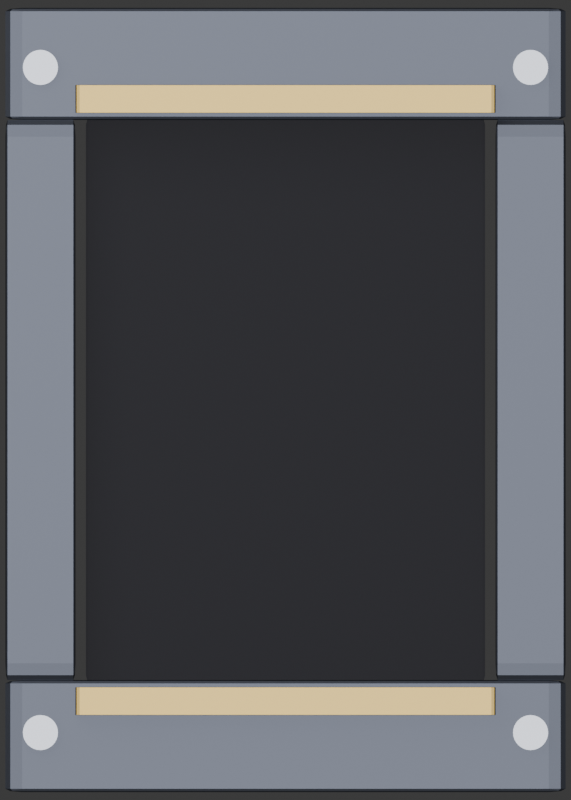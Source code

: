# Source: zero_console.blend  (saved by Blender 5.2.45; exported with 4.5.12 LTS)
import bpy
from mathutils import Matrix  # noqa: F401  (used for matrix-valued properties, if any)

bpy.ops.wm.read_factory_settings(use_empty=True)
scene = bpy.context.scene
scene.name = 'Scene'

# ---- collections
col_collection = bpy.data.collections.new('Collection'); scene.collection.children.link(col_collection)

# ---- materials (node trees are filled in below, after node groups)
mat_steel = bpy.data.materials.new('Steel')
mat_trim = bpy.data.materials.new('Trim')
mat_black = bpy.data.materials.new('Black')
mat_bolt = bpy.data.materials.new('Bolt')

# ---- material node trees
mat_steel.use_nodes = True; mat_steel.node_tree.nodes.clear()
_N = mat_steel.node_tree.nodes; _L = mat_steel.node_tree.links
n0 = _N.new('ShaderNodeBsdfPrincipled'); n0.name = 'Principled BSDF'; n0.location = (-200, 100)
n0.inputs[0].default_value = (0.1, 0.11, 0.14, 1.0)
n0.inputs[1].default_value = 0.85
n0.inputs[2].default_value = 0.45
n0.inputs[10].default_value = 0.005
n1 = _N.new('ShaderNodeOutputMaterial'); n1.name = 'Material Output'; n1.location = (200, 100)
_L.new(n0.outputs[0], n1.inputs[0])
n1.is_active_output = True
mat_trim.use_nodes = True; mat_trim.node_tree.nodes.clear()
_N = mat_trim.node_tree.nodes; _L = mat_trim.node_tree.links
n0 = _N.new('ShaderNodeBsdfPrincipled'); n0.name = 'Principled BSDF'; n0.location = (-200, 100)
n0.inputs[0].default_value = (0.38, 0.27, 0.09, 1.0)
n0.inputs[1].default_value = 0.9
n0.inputs[2].default_value = 0.4
n0.inputs[10].default_value = 0.005
n1 = _N.new('ShaderNodeOutputMaterial'); n1.name = 'Material Output'; n1.location = (200, 100)
_L.new(n0.outputs[0], n1.inputs[0])
n1.is_active_output = True
mat_black.use_nodes = True; mat_black.node_tree.nodes.clear()
_N = mat_black.node_tree.nodes; _L = mat_black.node_tree.links
n0 = _N.new('ShaderNodeBsdfPrincipled'); n0.name = 'Principled BSDF'; n0.location = (-200, 100)
n0.inputs[0].default_value = (0.03, 0.03, 0.04, 1.0)
n0.inputs[1].default_value = 0.1
n0.inputs[2].default_value = 0.7
n0.inputs[10].default_value = 0.005
n1 = _N.new('ShaderNodeOutputMaterial'); n1.name = 'Material Output'; n1.location = (200, 100)
_L.new(n0.outputs[0], n1.inputs[0])
n1.is_active_output = True
mat_bolt.use_nodes = True; mat_bolt.node_tree.nodes.clear()
_N = mat_bolt.node_tree.nodes; _L = mat_bolt.node_tree.links
n0 = _N.new('ShaderNodeBsdfPrincipled'); n0.name = 'Principled BSDF'; n0.location = (-200, 100)
n0.inputs[0].default_value = (0.22, 0.23, 0.26, 1.0)
n0.inputs[1].default_value = 0.9
n0.inputs[2].default_value = 0.35
n0.inputs[10].default_value = 0.005
n1 = _N.new('ShaderNodeOutputMaterial'); n1.name = 'Material Output'; n1.location = (200, 100)
_L.new(n0.outputs[0], n1.inputs[0])
n1.is_active_output = True

# ---- world
world_world = bpy.data.worlds.new('World'); scene.world = world_world
world_world.use_nodes = True; world_world.node_tree.nodes.clear()
_N = world_world.node_tree.nodes; _L = world_world.node_tree.links
n0 = _N.new('ShaderNodeOutputWorld'); n0.name = 'World Output'; n0.location = (200, 100)
n1 = _N.new('ShaderNodeBackground'); n1.name = 'Background'; n1.location = (-200, 100)
n1.inputs[0].default_value = (0.05088, 0.05088, 0.05088, 1.0)
_L.new(n1.outputs[0], n0.inputs[0])
n0.is_active_output = True
world_world.color = (0.05088, 0.05088, 0.05088)
world_world.sun_shadow_jitter_overblur = 0.0

# ---- cameras
cam_toportho_002 = bpy.data.cameras.new('TopOrtho.002')
cam_toportho_002.type = 'ORTHO'
cam_toportho_002.ortho_scale = 2.285

# ---- lights
light_sun_002 = bpy.data.lights.new('Sun.002', 'SUN')
light_sun_002.energy = 1.2
light_area_002 = bpy.data.lights.new('Area.002', 'AREA')
light_area_002.energy = 80.0
light_area_002.size = 6.0
light_area_002.size_y = 1.0

# ---- meshes
me_cube_018 = bpy.data.meshes.new('Cube.018')
me_cube_018.from_pydata([(-0.5, -0.5, -0.5), (-0.5, -0.5, 0.5), (-0.5, 0.5, -0.5), (-0.5, 0.5, 0.5), (0.5, -0.5, -0.5), (0.5, -0.5, 0.5), (0.5, 0.5, -0.5), (0.5, 0.5, 0.5)], [], [(0, 1, 3, 2), (2, 3, 7, 6), (6, 7, 5, 4), (4, 5, 1, 0), (2, 6, 4, 0), (7, 3, 1, 5)])
_uv = me_cube_018.uv_layers.new(name='UVMap')
_uv.uv.foreach_set('vector', [0.375, 0.0, 0.625, 0.0, 0.625, 0.25, 0.375, 0.25, 0.375, 0.25, 0.625, 0.25, 0.625, 0.5, 0.375, 0.5, 0.375, 0.5, 0.625, 0.5, 0.625, 0.75, 0.375, 0.75, 0.375, 0.75, 0.625, 0.75, 0.625, 1.0, 0.375, 1.0, 0.125, 0.5, 0.375, 0.5, 0.375, 0.75, 0.125, 0.75, 0.625, 0.5, 0.875, 0.5, 0.875, 0.75, 0.625, 0.75])
me_cube_018.materials.append(mat_steel)
me_cube_018.update()
me_cube_019 = bpy.data.meshes.new('Cube.019')
me_cube_019.from_pydata([(-0.5, -0.5, -0.5), (-0.5, -0.5, 0.5), (-0.5, 0.5, -0.5), (-0.5, 0.5, 0.5), (0.5, -0.5, -0.5), (0.5, -0.5, 0.5), (0.5, 0.5, -0.5), (0.5, 0.5, 0.5)], [], [(0, 1, 3, 2), (2, 3, 7, 6), (6, 7, 5, 4), (4, 5, 1, 0), (2, 6, 4, 0), (7, 3, 1, 5)])
_uv = me_cube_019.uv_layers.new(name='UVMap')
_uv.uv.foreach_set('vector', [0.375, 0.0, 0.625, 0.0, 0.625, 0.25, 0.375, 0.25, 0.375, 0.25, 0.625, 0.25, 0.625, 0.5, 0.375, 0.5, 0.375, 0.5, 0.625, 0.5, 0.625, 0.75, 0.375, 0.75, 0.375, 0.75, 0.625, 0.75, 0.625, 1.0, 0.375, 1.0, 0.125, 0.5, 0.375, 0.5, 0.375, 0.75, 0.125, 0.75, 0.625, 0.5, 0.875, 0.5, 0.875, 0.75, 0.625, 0.75])
me_cube_019.materials.append(mat_steel)
me_cube_019.update()
me_cube_020 = bpy.data.meshes.new('Cube.020')
me_cube_020.from_pydata([(-0.5, -0.5, -0.5), (-0.5, -0.5, 0.5), (-0.5, 0.5, -0.5), (-0.5, 0.5, 0.5), (0.5, -0.5, -0.5), (0.5, -0.5, 0.5), (0.5, 0.5, -0.5), (0.5, 0.5, 0.5)], [], [(0, 1, 3, 2), (2, 3, 7, 6), (6, 7, 5, 4), (4, 5, 1, 0), (2, 6, 4, 0), (7, 3, 1, 5)])
_uv = me_cube_020.uv_layers.new(name='UVMap')
_uv.uv.foreach_set('vector', [0.375, 0.0, 0.625, 0.0, 0.625, 0.25, 0.375, 0.25, 0.375, 0.25, 0.625, 0.25, 0.625, 0.5, 0.375, 0.5, 0.375, 0.5, 0.625, 0.5, 0.625, 0.75, 0.375, 0.75, 0.375, 0.75, 0.625, 0.75, 0.625, 1.0, 0.375, 1.0, 0.125, 0.5, 0.375, 0.5, 0.375, 0.75, 0.125, 0.75, 0.625, 0.5, 0.875, 0.5, 0.875, 0.75, 0.625, 0.75])
me_cube_020.materials.append(mat_steel)
me_cube_020.update()
me_cube_021 = bpy.data.meshes.new('Cube.021')
me_cube_021.from_pydata([(-0.5, -0.5, -0.5), (-0.5, -0.5, 0.5), (-0.5, 0.5, -0.5), (-0.5, 0.5, 0.5), (0.5, -0.5, -0.5), (0.5, -0.5, 0.5), (0.5, 0.5, -0.5), (0.5, 0.5, 0.5)], [], [(0, 1, 3, 2), (2, 3, 7, 6), (6, 7, 5, 4), (4, 5, 1, 0), (2, 6, 4, 0), (7, 3, 1, 5)])
_uv = me_cube_021.uv_layers.new(name='UVMap')
_uv.uv.foreach_set('vector', [0.375, 0.0, 0.625, 0.0, 0.625, 0.25, 0.375, 0.25, 0.375, 0.25, 0.625, 0.25, 0.625, 0.5, 0.375, 0.5, 0.375, 0.5, 0.625, 0.5, 0.625, 0.75, 0.375, 0.75, 0.375, 0.75, 0.625, 0.75, 0.625, 1.0, 0.375, 1.0, 0.125, 0.5, 0.375, 0.5, 0.375, 0.75, 0.125, 0.75, 0.625, 0.5, 0.875, 0.5, 0.875, 0.75, 0.625, 0.75])
me_cube_021.materials.append(mat_steel)
me_cube_021.update()
me_cube_022 = bpy.data.meshes.new('Cube.022')
me_cube_022.from_pydata([(-0.5, -0.5, -0.5), (-0.5, -0.5, 0.5), (-0.5, 0.5, -0.5), (-0.5, 0.5, 0.5), (0.5, -0.5, -0.5), (0.5, -0.5, 0.5), (0.5, 0.5, -0.5), (0.5, 0.5, 0.5)], [], [(0, 1, 3, 2), (2, 3, 7, 6), (6, 7, 5, 4), (4, 5, 1, 0), (2, 6, 4, 0), (7, 3, 1, 5)])
_uv = me_cube_022.uv_layers.new(name='UVMap')
_uv.uv.foreach_set('vector', [0.375, 0.0, 0.625, 0.0, 0.625, 0.25, 0.375, 0.25, 0.375, 0.25, 0.625, 0.25, 0.625, 0.5, 0.375, 0.5, 0.375, 0.5, 0.625, 0.5, 0.625, 0.75, 0.375, 0.75, 0.375, 0.75, 0.625, 0.75, 0.625, 1.0, 0.375, 1.0, 0.125, 0.5, 0.375, 0.5, 0.375, 0.75, 0.125, 0.75, 0.625, 0.5, 0.875, 0.5, 0.875, 0.75, 0.625, 0.75])
me_cube_022.materials.append(mat_trim)
me_cube_022.update()
me_cube_023 = bpy.data.meshes.new('Cube.023')
me_cube_023.from_pydata([(-0.5, -0.5, -0.5), (-0.5, -0.5, 0.5), (-0.5, 0.5, -0.5), (-0.5, 0.5, 0.5), (0.5, -0.5, -0.5), (0.5, -0.5, 0.5), (0.5, 0.5, -0.5), (0.5, 0.5, 0.5)], [], [(0, 1, 3, 2), (2, 3, 7, 6), (6, 7, 5, 4), (4, 5, 1, 0), (2, 6, 4, 0), (7, 3, 1, 5)])
_uv = me_cube_023.uv_layers.new(name='UVMap')
_uv.uv.foreach_set('vector', [0.375, 0.0, 0.625, 0.0, 0.625, 0.25, 0.375, 0.25, 0.375, 0.25, 0.625, 0.25, 0.625, 0.5, 0.375, 0.5, 0.375, 0.5, 0.625, 0.5, 0.625, 0.75, 0.375, 0.75, 0.375, 0.75, 0.625, 0.75, 0.625, 1.0, 0.375, 1.0, 0.125, 0.5, 0.375, 0.5, 0.375, 0.75, 0.125, 0.75, 0.625, 0.5, 0.875, 0.5, 0.875, 0.75, 0.625, 0.75])
me_cube_023.materials.append(mat_trim)
me_cube_023.update()
me_cube_024 = bpy.data.meshes.new('Cube.024')
me_cube_024.from_pydata([(-0.5, -0.5, -0.5), (-0.5, -0.5, 0.5), (-0.5, 0.5, -0.5), (-0.5, 0.5, 0.5), (0.5, -0.5, -0.5), (0.5, -0.5, 0.5), (0.5, 0.5, -0.5), (0.5, 0.5, 0.5)], [], [(0, 1, 3, 2), (2, 3, 7, 6), (6, 7, 5, 4), (4, 5, 1, 0), (2, 6, 4, 0), (7, 3, 1, 5)])
_uv = me_cube_024.uv_layers.new(name='UVMap')
_uv.uv.foreach_set('vector', [0.375, 0.0, 0.625, 0.0, 0.625, 0.25, 0.375, 0.25, 0.375, 0.25, 0.625, 0.25, 0.625, 0.5, 0.375, 0.5, 0.375, 0.5, 0.625, 0.5, 0.625, 0.75, 0.375, 0.75, 0.375, 0.75, 0.625, 0.75, 0.625, 1.0, 0.375, 1.0, 0.125, 0.5, 0.375, 0.5, 0.375, 0.75, 0.125, 0.75, 0.625, 0.5, 0.875, 0.5, 0.875, 0.75, 0.625, 0.75])
me_cube_024.materials.append(mat_black)
me_cube_024.update()
me_cylinder_008 = bpy.data.meshes.new('Cylinder.008')
me_cylinder_008.from_pydata([(0.0, 0.05, -0.03), (0.0, 0.05, 0.03), (0.009755, 0.04904, -0.03), (0.009755, 0.04904, 0.03), (0.01913, 0.04619, -0.03), (0.01913, 0.04619, 0.03), (0.02778, 0.04157, -0.03), (0.02778, 0.04157, 0.03), (0.03536, 0.03536, -0.03), (0.03536, 0.03536, 0.03), (0.04157, 0.02778, -0.03), (0.04157, 0.02778, 0.03), (0.04619, 0.01913, -0.03), (0.04619, 0.01913, 0.03), (0.04904, 0.009755, -0.03), (0.04904, 0.009755, 0.03), (0.05, 0.0, -0.03), (0.05, 0.0, 0.03), (0.04904, -0.009755, -0.03), (0.04904, -0.009755, 0.03), (0.04619, -0.01913, -0.03), (0.04619, -0.01913, 0.03), (0.04157, -0.02778, -0.03), (0.04157, -0.02778, 0.03), (0.03536, -0.03536, -0.03), (0.03536, -0.03536, 0.03), (0.02778, -0.04157, -0.03), (0.02778, -0.04157, 0.03), (0.01913, -0.04619, -0.03), (0.01913, -0.04619, 0.03), (0.009755, -0.04904, -0.03), (0.009755, -0.04904, 0.03), (0.0, -0.05, -0.03), (0.0, -0.05, 0.03), (-0.009755, -0.04904, -0.03), (-0.009755, -0.04904, 0.03), (-0.01913, -0.04619, -0.03), (-0.01913, -0.04619, 0.03), (-0.02778, -0.04157, -0.03), (-0.02778, -0.04157, 0.03), (-0.03536, -0.03536, -0.03), (-0.03536, -0.03536, 0.03), (-0.04157, -0.02778, -0.03), (-0.04157, -0.02778, 0.03), (-0.04619, -0.01913, -0.03), (-0.04619, -0.01913, 0.03), (-0.04904, -0.009755, -0.03), (-0.04904, -0.009755, 0.03), (-0.05, 0.0, -0.03), (-0.05, 0.0, 0.03), (-0.04904, 0.009755, -0.03), (-0.04904, 0.009755, 0.03), (-0.04619, 0.01913, -0.03), (-0.04619, 0.01913, 0.03), (-0.04157, 0.02778, -0.03), (-0.04157, 0.02778, 0.03), (-0.03536, 0.03536, -0.03), (-0.03536, 0.03536, 0.03), (-0.02778, 0.04157, -0.03), (-0.02778, 0.04157, 0.03), (-0.01913, 0.04619, -0.03), (-0.01913, 0.04619, 0.03), (-0.009755, 0.04904, -0.03), (-0.009755, 0.04904, 0.03)], [], [(0, 1, 3, 2), (2, 3, 5, 4), (4, 5, 7, 6), (6, 7, 9, 8), (8, 9, 11, 10), (10, 11, 13, 12), (12, 13, 15, 14), (14, 15, 17, 16), (16, 17, 19, 18), (18, 19, 21, 20), (20, 21, 23, 22), (22, 23, 25, 24), (24, 25, 27, 26), (26, 27, 29, 28), (28, 29, 31, 30), (30, 31, 33, 32), (32, 33, 35, 34), (34, 35, 37, 36), (36, 37, 39, 38), (38, 39, 41, 40), (40, 41, 43, 42), (42, 43, 45, 44), (44, 45, 47, 46), (46, 47, 49, 48), (48, 49, 51, 50), (50, 51, 53, 52), (52, 53, 55, 54), (54, 55, 57, 56), (56, 57, 59, 58), (58, 59, 61, 60), (3, 1, 63, 61, 59, 57, 55, 53, 51, 49, 47, 45, 43, 41, 39, 37, 35, 33, 31, 29, 27, 25, 23, 21, 19, 17, 15, 13, 11, 9, 7, 5), (60, 61, 63, 62), (62, 63, 1, 0), (0, 2, 4, 6, 8, 10, 12, 14, 16, 18, 20, 22, 24, 26, 28, 30, 32, 34, 36, 38, 40, 42, 44, 46, 48, 50, 52, 54, 56, 58, 60, 62)])
_uv = me_cylinder_008.uv_layers.new(name='UVMap')
_uv.uv.foreach_set('vector', [1.0, 0.5, 1.0, 1.0, 0.9688, 1.0, 0.9688, 0.5, 0.9688, 0.5, 0.9688, 1.0, 0.9375, 1.0, 0.9375, 0.5, 0.9375, 0.5, 0.9375, 1.0, 0.9062, 1.0, 0.9062, 0.5, 0.9062, 0.5, 0.9062, 1.0, 0.875, 1.0, 0.875, 0.5, 0.875, 0.5, 0.875, 1.0, 0.8438, 1.0, 0.8438, 0.5, 0.8438, 0.5, 0.8438, 1.0, 0.8125, 1.0, 0.8125, 0.5, 0.8125, 0.5, 0.8125, 1.0, 0.7812, 1.0, 0.7812, 0.5, 0.7812, 0.5, 0.7812, 1.0, 0.75, 1.0, 0.75, 0.5, 0.75, 0.5, 0.75, 1.0, 0.7188, 1.0, 0.7188, 0.5, 0.7188, 0.5, 0.7188, 1.0, 0.6875, 1.0, 0.6875, 0.5, 0.6875, 0.5, 0.6875, 1.0, 0.6562, 1.0, 0.6562, 0.5, 0.6562, 0.5, 0.6562, 1.0, 0.625, 1.0, 0.625, 0.5, 0.625, 0.5, 0.625, 1.0, 0.5938, 1.0, 0.5938, 0.5, 0.5938, 0.5, 0.5938, 1.0, 0.5625, 1.0, 0.5625, 0.5, 0.5625, 0.5, 0.5625, 1.0, 0.5312, 1.0, 0.5312, 0.5, 0.5312, 0.5, 0.5312, 1.0, 0.5, 1.0, 0.5, 0.5, 0.5, 0.5, 0.5, 1.0, 0.4688, 1.0, 0.4688, 0.5, 0.4688, 0.5, 0.4688, 1.0, 0.4375, 1.0, 0.4375, 0.5, 0.4375, 0.5, 0.4375, 1.0, 0.4062, 1.0, 0.4062, 0.5, 0.4062, 0.5, 0.4062, 1.0, 0.375, 1.0, 0.375, 0.5, 0.375, 0.5, 0.375, 1.0, 0.3438, 1.0, 0.3438, 0.5, 0.3438, 0.5, 0.3438, 1.0, 0.3125, 1.0, 0.3125, 0.5, 0.3125, 0.5, 0.3125, 1.0, 0.2812, 1.0, 0.2812, 0.5, 0.2812, 0.5, 0.2812, 1.0, 0.25, 1.0, 0.25, 0.5, 0.25, 0.5, 0.25, 1.0, 0.2188, 1.0, 0.2188, 0.5, 0.2188, 0.5, 0.2188, 1.0, 0.1875, 1.0, 0.1875, 0.5, 0.1875, 0.5, 0.1875, 1.0, 0.1562, 1.0, 0.1562, 0.5, 0.1562, 0.5, 0.1562, 1.0, 0.125, 1.0, 0.125, 0.5, 0.125, 0.5, 0.125, 1.0, 0.09375, 1.0, 0.09375, 0.5, 0.09375, 0.5, 0.09375, 1.0, 0.0625, 1.0, 0.0625, 0.5, 0.2968, 0.4854, 0.25, 0.49, 0.2032, 0.4854, 0.1582, 0.4717, 0.1167, 0.4496, 0.08029, 0.4197, 0.05045, 0.3833, 0.02827, 0.3418, 0.01461, 0.2968, 0.01, 0.25, 0.01461, 0.2032, 0.02827, 0.1582, 0.05045, 0.1167, 0.08029, 0.08029, 0.1167, 0.05045, 0.1582, 0.02827, 0.2032, 0.01461, 0.25, 0.01, 0.2968, 0.01461, 0.3418, 0.02827, 0.3833, 0.05045, 0.4197, 0.08029, 0.4496, 0.1167, 0.4717, 0.1582, 0.4854, 0.2032, 0.49, 0.25, 0.4854, 0.2968, 0.4717, 0.3418, 0.4496, 0.3833, 0.4197, 0.4197, 0.3833, 0.4496, 0.3418, 0.4717, 0.0625, 0.5, 0.0625, 1.0, 0.03125, 1.0, 0.03125, 0.5, 0.03125, 0.5, 0.03125, 1.0, 0.0, 1.0, 0.0, 0.5, 0.75, 0.49, 0.7968, 0.4854, 0.8418, 0.4717, 0.8833, 0.4496, 0.9197, 0.4197, 0.9496, 0.3833, 0.9717, 0.3418, 0.9854, 0.2968, 0.99, 0.25, 0.9854, 0.2032, 0.9717, 0.1582, 0.9496, 0.1167, 0.9197, 0.08029, 0.8833, 0.05045, 0.8418, 0.02827, 0.7968, 0.01461, 0.75, 0.01, 0.7032, 0.01461, 0.6582, 0.02827, 0.6167, 0.05045, 0.5803, 0.08029, 0.5504, 0.1167, 0.5283, 0.1582, 0.5146, 0.2032, 0.51, 0.25, 0.5146, 0.2968, 0.5283, 0.3418, 0.5504, 0.3833, 0.5803, 0.4197, 0.6167, 0.4496, 0.6582, 0.4717, 0.7032, 0.4854])
me_cylinder_008.materials.append(mat_bolt)
me_cylinder_008.update()
me_cylinder_009 = bpy.data.meshes.new('Cylinder.009')
me_cylinder_009.from_pydata([(0.0, 0.05, -0.03), (0.0, 0.05, 0.03), (0.009755, 0.04904, -0.03), (0.009755, 0.04904, 0.03), (0.01913, 0.04619, -0.03), (0.01913, 0.04619, 0.03), (0.02778, 0.04157, -0.03), (0.02778, 0.04157, 0.03), (0.03536, 0.03536, -0.03), (0.03536, 0.03536, 0.03), (0.04157, 0.02778, -0.03), (0.04157, 0.02778, 0.03), (0.04619, 0.01913, -0.03), (0.04619, 0.01913, 0.03), (0.04904, 0.009755, -0.03), (0.04904, 0.009755, 0.03), (0.05, 0.0, -0.03), (0.05, 0.0, 0.03), (0.04904, -0.009755, -0.03), (0.04904, -0.009755, 0.03), (0.04619, -0.01913, -0.03), (0.04619, -0.01913, 0.03), (0.04157, -0.02778, -0.03), (0.04157, -0.02778, 0.03), (0.03536, -0.03536, -0.03), (0.03536, -0.03536, 0.03), (0.02778, -0.04157, -0.03), (0.02778, -0.04157, 0.03), (0.01913, -0.04619, -0.03), (0.01913, -0.04619, 0.03), (0.009755, -0.04904, -0.03), (0.009755, -0.04904, 0.03), (0.0, -0.05, -0.03), (0.0, -0.05, 0.03), (-0.009755, -0.04904, -0.03), (-0.009755, -0.04904, 0.03), (-0.01913, -0.04619, -0.03), (-0.01913, -0.04619, 0.03), (-0.02778, -0.04157, -0.03), (-0.02778, -0.04157, 0.03), (-0.03536, -0.03536, -0.03), (-0.03536, -0.03536, 0.03), (-0.04157, -0.02778, -0.03), (-0.04157, -0.02778, 0.03), (-0.04619, -0.01913, -0.03), (-0.04619, -0.01913, 0.03), (-0.04904, -0.009755, -0.03), (-0.04904, -0.009755, 0.03), (-0.05, 0.0, -0.03), (-0.05, 0.0, 0.03), (-0.04904, 0.009755, -0.03), (-0.04904, 0.009755, 0.03), (-0.04619, 0.01913, -0.03), (-0.04619, 0.01913, 0.03), (-0.04157, 0.02778, -0.03), (-0.04157, 0.02778, 0.03), (-0.03536, 0.03536, -0.03), (-0.03536, 0.03536, 0.03), (-0.02778, 0.04157, -0.03), (-0.02778, 0.04157, 0.03), (-0.01913, 0.04619, -0.03), (-0.01913, 0.04619, 0.03), (-0.009755, 0.04904, -0.03), (-0.009755, 0.04904, 0.03)], [], [(0, 1, 3, 2), (2, 3, 5, 4), (4, 5, 7, 6), (6, 7, 9, 8), (8, 9, 11, 10), (10, 11, 13, 12), (12, 13, 15, 14), (14, 15, 17, 16), (16, 17, 19, 18), (18, 19, 21, 20), (20, 21, 23, 22), (22, 23, 25, 24), (24, 25, 27, 26), (26, 27, 29, 28), (28, 29, 31, 30), (30, 31, 33, 32), (32, 33, 35, 34), (34, 35, 37, 36), (36, 37, 39, 38), (38, 39, 41, 40), (40, 41, 43, 42), (42, 43, 45, 44), (44, 45, 47, 46), (46, 47, 49, 48), (48, 49, 51, 50), (50, 51, 53, 52), (52, 53, 55, 54), (54, 55, 57, 56), (56, 57, 59, 58), (58, 59, 61, 60), (3, 1, 63, 61, 59, 57, 55, 53, 51, 49, 47, 45, 43, 41, 39, 37, 35, 33, 31, 29, 27, 25, 23, 21, 19, 17, 15, 13, 11, 9, 7, 5), (60, 61, 63, 62), (62, 63, 1, 0), (0, 2, 4, 6, 8, 10, 12, 14, 16, 18, 20, 22, 24, 26, 28, 30, 32, 34, 36, 38, 40, 42, 44, 46, 48, 50, 52, 54, 56, 58, 60, 62)])
_uv = me_cylinder_009.uv_layers.new(name='UVMap')
_uv.uv.foreach_set('vector', [1.0, 0.5, 1.0, 1.0, 0.9688, 1.0, 0.9688, 0.5, 0.9688, 0.5, 0.9688, 1.0, 0.9375, 1.0, 0.9375, 0.5, 0.9375, 0.5, 0.9375, 1.0, 0.9062, 1.0, 0.9062, 0.5, 0.9062, 0.5, 0.9062, 1.0, 0.875, 1.0, 0.875, 0.5, 0.875, 0.5, 0.875, 1.0, 0.8438, 1.0, 0.8438, 0.5, 0.8438, 0.5, 0.8438, 1.0, 0.8125, 1.0, 0.8125, 0.5, 0.8125, 0.5, 0.8125, 1.0, 0.7812, 1.0, 0.7812, 0.5, 0.7812, 0.5, 0.7812, 1.0, 0.75, 1.0, 0.75, 0.5, 0.75, 0.5, 0.75, 1.0, 0.7188, 1.0, 0.7188, 0.5, 0.7188, 0.5, 0.7188, 1.0, 0.6875, 1.0, 0.6875, 0.5, 0.6875, 0.5, 0.6875, 1.0, 0.6562, 1.0, 0.6562, 0.5, 0.6562, 0.5, 0.6562, 1.0, 0.625, 1.0, 0.625, 0.5, 0.625, 0.5, 0.625, 1.0, 0.5938, 1.0, 0.5938, 0.5, 0.5938, 0.5, 0.5938, 1.0, 0.5625, 1.0, 0.5625, 0.5, 0.5625, 0.5, 0.5625, 1.0, 0.5312, 1.0, 0.5312, 0.5, 0.5312, 0.5, 0.5312, 1.0, 0.5, 1.0, 0.5, 0.5, 0.5, 0.5, 0.5, 1.0, 0.4688, 1.0, 0.4688, 0.5, 0.4688, 0.5, 0.4688, 1.0, 0.4375, 1.0, 0.4375, 0.5, 0.4375, 0.5, 0.4375, 1.0, 0.4062, 1.0, 0.4062, 0.5, 0.4062, 0.5, 0.4062, 1.0, 0.375, 1.0, 0.375, 0.5, 0.375, 0.5, 0.375, 1.0, 0.3438, 1.0, 0.3438, 0.5, 0.3438, 0.5, 0.3438, 1.0, 0.3125, 1.0, 0.3125, 0.5, 0.3125, 0.5, 0.3125, 1.0, 0.2812, 1.0, 0.2812, 0.5, 0.2812, 0.5, 0.2812, 1.0, 0.25, 1.0, 0.25, 0.5, 0.25, 0.5, 0.25, 1.0, 0.2188, 1.0, 0.2188, 0.5, 0.2188, 0.5, 0.2188, 1.0, 0.1875, 1.0, 0.1875, 0.5, 0.1875, 0.5, 0.1875, 1.0, 0.1562, 1.0, 0.1562, 0.5, 0.1562, 0.5, 0.1562, 1.0, 0.125, 1.0, 0.125, 0.5, 0.125, 0.5, 0.125, 1.0, 0.09375, 1.0, 0.09375, 0.5, 0.09375, 0.5, 0.09375, 1.0, 0.0625, 1.0, 0.0625, 0.5, 0.2968, 0.4854, 0.25, 0.49, 0.2032, 0.4854, 0.1582, 0.4717, 0.1167, 0.4496, 0.08029, 0.4197, 0.05045, 0.3833, 0.02827, 0.3418, 0.01461, 0.2968, 0.01, 0.25, 0.01461, 0.2032, 0.02827, 0.1582, 0.05045, 0.1167, 0.08029, 0.08029, 0.1167, 0.05045, 0.1582, 0.02827, 0.2032, 0.01461, 0.25, 0.01, 0.2968, 0.01461, 0.3418, 0.02827, 0.3833, 0.05045, 0.4197, 0.08029, 0.4496, 0.1167, 0.4717, 0.1582, 0.4854, 0.2032, 0.49, 0.25, 0.4854, 0.2968, 0.4717, 0.3418, 0.4496, 0.3833, 0.4197, 0.4197, 0.3833, 0.4496, 0.3418, 0.4717, 0.0625, 0.5, 0.0625, 1.0, 0.03125, 1.0, 0.03125, 0.5, 0.03125, 0.5, 0.03125, 1.0, 0.0, 1.0, 0.0, 0.5, 0.75, 0.49, 0.7968, 0.4854, 0.8418, 0.4717, 0.8833, 0.4496, 0.9197, 0.4197, 0.9496, 0.3833, 0.9717, 0.3418, 0.9854, 0.2968, 0.99, 0.25, 0.9854, 0.2032, 0.9717, 0.1582, 0.9496, 0.1167, 0.9197, 0.08029, 0.8833, 0.05045, 0.8418, 0.02827, 0.7968, 0.01461, 0.75, 0.01, 0.7032, 0.01461, 0.6582, 0.02827, 0.6167, 0.05045, 0.5803, 0.08029, 0.5504, 0.1167, 0.5283, 0.1582, 0.5146, 0.2032, 0.51, 0.25, 0.5146, 0.2968, 0.5283, 0.3418, 0.5504, 0.3833, 0.5803, 0.4197, 0.6167, 0.4496, 0.6582, 0.4717, 0.7032, 0.4854])
me_cylinder_009.materials.append(mat_bolt)
me_cylinder_009.update()
me_cylinder_010 = bpy.data.meshes.new('Cylinder.010')
me_cylinder_010.from_pydata([(0.0, 0.05, -0.03), (0.0, 0.05, 0.03), (0.009755, 0.04904, -0.03), (0.009755, 0.04904, 0.03), (0.01913, 0.04619, -0.03), (0.01913, 0.04619, 0.03), (0.02778, 0.04157, -0.03), (0.02778, 0.04157, 0.03), (0.03536, 0.03536, -0.03), (0.03536, 0.03536, 0.03), (0.04157, 0.02778, -0.03), (0.04157, 0.02778, 0.03), (0.04619, 0.01913, -0.03), (0.04619, 0.01913, 0.03), (0.04904, 0.009755, -0.03), (0.04904, 0.009755, 0.03), (0.05, 0.0, -0.03), (0.05, 0.0, 0.03), (0.04904, -0.009755, -0.03), (0.04904, -0.009755, 0.03), (0.04619, -0.01913, -0.03), (0.04619, -0.01913, 0.03), (0.04157, -0.02778, -0.03), (0.04157, -0.02778, 0.03), (0.03536, -0.03536, -0.03), (0.03536, -0.03536, 0.03), (0.02778, -0.04157, -0.03), (0.02778, -0.04157, 0.03), (0.01913, -0.04619, -0.03), (0.01913, -0.04619, 0.03), (0.009755, -0.04904, -0.03), (0.009755, -0.04904, 0.03), (0.0, -0.05, -0.03), (0.0, -0.05, 0.03), (-0.009755, -0.04904, -0.03), (-0.009755, -0.04904, 0.03), (-0.01913, -0.04619, -0.03), (-0.01913, -0.04619, 0.03), (-0.02778, -0.04157, -0.03), (-0.02778, -0.04157, 0.03), (-0.03536, -0.03536, -0.03), (-0.03536, -0.03536, 0.03), (-0.04157, -0.02778, -0.03), (-0.04157, -0.02778, 0.03), (-0.04619, -0.01913, -0.03), (-0.04619, -0.01913, 0.03), (-0.04904, -0.009755, -0.03), (-0.04904, -0.009755, 0.03), (-0.05, 0.0, -0.03), (-0.05, 0.0, 0.03), (-0.04904, 0.009755, -0.03), (-0.04904, 0.009755, 0.03), (-0.04619, 0.01913, -0.03), (-0.04619, 0.01913, 0.03), (-0.04157, 0.02778, -0.03), (-0.04157, 0.02778, 0.03), (-0.03536, 0.03536, -0.03), (-0.03536, 0.03536, 0.03), (-0.02778, 0.04157, -0.03), (-0.02778, 0.04157, 0.03), (-0.01913, 0.04619, -0.03), (-0.01913, 0.04619, 0.03), (-0.009755, 0.04904, -0.03), (-0.009755, 0.04904, 0.03)], [], [(0, 1, 3, 2), (2, 3, 5, 4), (4, 5, 7, 6), (6, 7, 9, 8), (8, 9, 11, 10), (10, 11, 13, 12), (12, 13, 15, 14), (14, 15, 17, 16), (16, 17, 19, 18), (18, 19, 21, 20), (20, 21, 23, 22), (22, 23, 25, 24), (24, 25, 27, 26), (26, 27, 29, 28), (28, 29, 31, 30), (30, 31, 33, 32), (32, 33, 35, 34), (34, 35, 37, 36), (36, 37, 39, 38), (38, 39, 41, 40), (40, 41, 43, 42), (42, 43, 45, 44), (44, 45, 47, 46), (46, 47, 49, 48), (48, 49, 51, 50), (50, 51, 53, 52), (52, 53, 55, 54), (54, 55, 57, 56), (56, 57, 59, 58), (58, 59, 61, 60), (3, 1, 63, 61, 59, 57, 55, 53, 51, 49, 47, 45, 43, 41, 39, 37, 35, 33, 31, 29, 27, 25, 23, 21, 19, 17, 15, 13, 11, 9, 7, 5), (60, 61, 63, 62), (62, 63, 1, 0), (0, 2, 4, 6, 8, 10, 12, 14, 16, 18, 20, 22, 24, 26, 28, 30, 32, 34, 36, 38, 40, 42, 44, 46, 48, 50, 52, 54, 56, 58, 60, 62)])
_uv = me_cylinder_010.uv_layers.new(name='UVMap')
_uv.uv.foreach_set('vector', [1.0, 0.5, 1.0, 1.0, 0.9688, 1.0, 0.9688, 0.5, 0.9688, 0.5, 0.9688, 1.0, 0.9375, 1.0, 0.9375, 0.5, 0.9375, 0.5, 0.9375, 1.0, 0.9062, 1.0, 0.9062, 0.5, 0.9062, 0.5, 0.9062, 1.0, 0.875, 1.0, 0.875, 0.5, 0.875, 0.5, 0.875, 1.0, 0.8438, 1.0, 0.8438, 0.5, 0.8438, 0.5, 0.8438, 1.0, 0.8125, 1.0, 0.8125, 0.5, 0.8125, 0.5, 0.8125, 1.0, 0.7812, 1.0, 0.7812, 0.5, 0.7812, 0.5, 0.7812, 1.0, 0.75, 1.0, 0.75, 0.5, 0.75, 0.5, 0.75, 1.0, 0.7188, 1.0, 0.7188, 0.5, 0.7188, 0.5, 0.7188, 1.0, 0.6875, 1.0, 0.6875, 0.5, 0.6875, 0.5, 0.6875, 1.0, 0.6562, 1.0, 0.6562, 0.5, 0.6562, 0.5, 0.6562, 1.0, 0.625, 1.0, 0.625, 0.5, 0.625, 0.5, 0.625, 1.0, 0.5938, 1.0, 0.5938, 0.5, 0.5938, 0.5, 0.5938, 1.0, 0.5625, 1.0, 0.5625, 0.5, 0.5625, 0.5, 0.5625, 1.0, 0.5312, 1.0, 0.5312, 0.5, 0.5312, 0.5, 0.5312, 1.0, 0.5, 1.0, 0.5, 0.5, 0.5, 0.5, 0.5, 1.0, 0.4688, 1.0, 0.4688, 0.5, 0.4688, 0.5, 0.4688, 1.0, 0.4375, 1.0, 0.4375, 0.5, 0.4375, 0.5, 0.4375, 1.0, 0.4062, 1.0, 0.4062, 0.5, 0.4062, 0.5, 0.4062, 1.0, 0.375, 1.0, 0.375, 0.5, 0.375, 0.5, 0.375, 1.0, 0.3438, 1.0, 0.3438, 0.5, 0.3438, 0.5, 0.3438, 1.0, 0.3125, 1.0, 0.3125, 0.5, 0.3125, 0.5, 0.3125, 1.0, 0.2812, 1.0, 0.2812, 0.5, 0.2812, 0.5, 0.2812, 1.0, 0.25, 1.0, 0.25, 0.5, 0.25, 0.5, 0.25, 1.0, 0.2188, 1.0, 0.2188, 0.5, 0.2188, 0.5, 0.2188, 1.0, 0.1875, 1.0, 0.1875, 0.5, 0.1875, 0.5, 0.1875, 1.0, 0.1562, 1.0, 0.1562, 0.5, 0.1562, 0.5, 0.1562, 1.0, 0.125, 1.0, 0.125, 0.5, 0.125, 0.5, 0.125, 1.0, 0.09375, 1.0, 0.09375, 0.5, 0.09375, 0.5, 0.09375, 1.0, 0.0625, 1.0, 0.0625, 0.5, 0.2968, 0.4854, 0.25, 0.49, 0.2032, 0.4854, 0.1582, 0.4717, 0.1167, 0.4496, 0.08029, 0.4197, 0.05045, 0.3833, 0.02827, 0.3418, 0.01461, 0.2968, 0.01, 0.25, 0.01461, 0.2032, 0.02827, 0.1582, 0.05045, 0.1167, 0.08029, 0.08029, 0.1167, 0.05045, 0.1582, 0.02827, 0.2032, 0.01461, 0.25, 0.01, 0.2968, 0.01461, 0.3418, 0.02827, 0.3833, 0.05045, 0.4197, 0.08029, 0.4496, 0.1167, 0.4717, 0.1582, 0.4854, 0.2032, 0.49, 0.25, 0.4854, 0.2968, 0.4717, 0.3418, 0.4496, 0.3833, 0.4197, 0.4197, 0.3833, 0.4496, 0.3418, 0.4717, 0.0625, 0.5, 0.0625, 1.0, 0.03125, 1.0, 0.03125, 0.5, 0.03125, 0.5, 0.03125, 1.0, 0.0, 1.0, 0.0, 0.5, 0.75, 0.49, 0.7968, 0.4854, 0.8418, 0.4717, 0.8833, 0.4496, 0.9197, 0.4197, 0.9496, 0.3833, 0.9717, 0.3418, 0.9854, 0.2968, 0.99, 0.25, 0.9854, 0.2032, 0.9717, 0.1582, 0.9496, 0.1167, 0.9197, 0.08029, 0.8833, 0.05045, 0.8418, 0.02827, 0.7968, 0.01461, 0.75, 0.01, 0.7032, 0.01461, 0.6582, 0.02827, 0.6167, 0.05045, 0.5803, 0.08029, 0.5504, 0.1167, 0.5283, 0.1582, 0.5146, 0.2032, 0.51, 0.25, 0.5146, 0.2968, 0.5283, 0.3418, 0.5504, 0.3833, 0.5803, 0.4197, 0.6167, 0.4496, 0.6582, 0.4717, 0.7032, 0.4854])
me_cylinder_010.materials.append(mat_bolt)
me_cylinder_010.update()
me_cylinder_011 = bpy.data.meshes.new('Cylinder.011')
me_cylinder_011.from_pydata([(0.0, 0.05, -0.03), (0.0, 0.05, 0.03), (0.009755, 0.04904, -0.03), (0.009755, 0.04904, 0.03), (0.01913, 0.04619, -0.03), (0.01913, 0.04619, 0.03), (0.02778, 0.04157, -0.03), (0.02778, 0.04157, 0.03), (0.03536, 0.03536, -0.03), (0.03536, 0.03536, 0.03), (0.04157, 0.02778, -0.03), (0.04157, 0.02778, 0.03), (0.04619, 0.01913, -0.03), (0.04619, 0.01913, 0.03), (0.04904, 0.009755, -0.03), (0.04904, 0.009755, 0.03), (0.05, 0.0, -0.03), (0.05, 0.0, 0.03), (0.04904, -0.009755, -0.03), (0.04904, -0.009755, 0.03), (0.04619, -0.01913, -0.03), (0.04619, -0.01913, 0.03), (0.04157, -0.02778, -0.03), (0.04157, -0.02778, 0.03), (0.03536, -0.03536, -0.03), (0.03536, -0.03536, 0.03), (0.02778, -0.04157, -0.03), (0.02778, -0.04157, 0.03), (0.01913, -0.04619, -0.03), (0.01913, -0.04619, 0.03), (0.009755, -0.04904, -0.03), (0.009755, -0.04904, 0.03), (0.0, -0.05, -0.03), (0.0, -0.05, 0.03), (-0.009755, -0.04904, -0.03), (-0.009755, -0.04904, 0.03), (-0.01913, -0.04619, -0.03), (-0.01913, -0.04619, 0.03), (-0.02778, -0.04157, -0.03), (-0.02778, -0.04157, 0.03), (-0.03536, -0.03536, -0.03), (-0.03536, -0.03536, 0.03), (-0.04157, -0.02778, -0.03), (-0.04157, -0.02778, 0.03), (-0.04619, -0.01913, -0.03), (-0.04619, -0.01913, 0.03), (-0.04904, -0.009755, -0.03), (-0.04904, -0.009755, 0.03), (-0.05, 0.0, -0.03), (-0.05, 0.0, 0.03), (-0.04904, 0.009755, -0.03), (-0.04904, 0.009755, 0.03), (-0.04619, 0.01913, -0.03), (-0.04619, 0.01913, 0.03), (-0.04157, 0.02778, -0.03), (-0.04157, 0.02778, 0.03), (-0.03536, 0.03536, -0.03), (-0.03536, 0.03536, 0.03), (-0.02778, 0.04157, -0.03), (-0.02778, 0.04157, 0.03), (-0.01913, 0.04619, -0.03), (-0.01913, 0.04619, 0.03), (-0.009755, 0.04904, -0.03), (-0.009755, 0.04904, 0.03)], [], [(0, 1, 3, 2), (2, 3, 5, 4), (4, 5, 7, 6), (6, 7, 9, 8), (8, 9, 11, 10), (10, 11, 13, 12), (12, 13, 15, 14), (14, 15, 17, 16), (16, 17, 19, 18), (18, 19, 21, 20), (20, 21, 23, 22), (22, 23, 25, 24), (24, 25, 27, 26), (26, 27, 29, 28), (28, 29, 31, 30), (30, 31, 33, 32), (32, 33, 35, 34), (34, 35, 37, 36), (36, 37, 39, 38), (38, 39, 41, 40), (40, 41, 43, 42), (42, 43, 45, 44), (44, 45, 47, 46), (46, 47, 49, 48), (48, 49, 51, 50), (50, 51, 53, 52), (52, 53, 55, 54), (54, 55, 57, 56), (56, 57, 59, 58), (58, 59, 61, 60), (3, 1, 63, 61, 59, 57, 55, 53, 51, 49, 47, 45, 43, 41, 39, 37, 35, 33, 31, 29, 27, 25, 23, 21, 19, 17, 15, 13, 11, 9, 7, 5), (60, 61, 63, 62), (62, 63, 1, 0), (0, 2, 4, 6, 8, 10, 12, 14, 16, 18, 20, 22, 24, 26, 28, 30, 32, 34, 36, 38, 40, 42, 44, 46, 48, 50, 52, 54, 56, 58, 60, 62)])
_uv = me_cylinder_011.uv_layers.new(name='UVMap')
_uv.uv.foreach_set('vector', [1.0, 0.5, 1.0, 1.0, 0.9688, 1.0, 0.9688, 0.5, 0.9688, 0.5, 0.9688, 1.0, 0.9375, 1.0, 0.9375, 0.5, 0.9375, 0.5, 0.9375, 1.0, 0.9062, 1.0, 0.9062, 0.5, 0.9062, 0.5, 0.9062, 1.0, 0.875, 1.0, 0.875, 0.5, 0.875, 0.5, 0.875, 1.0, 0.8438, 1.0, 0.8438, 0.5, 0.8438, 0.5, 0.8438, 1.0, 0.8125, 1.0, 0.8125, 0.5, 0.8125, 0.5, 0.8125, 1.0, 0.7812, 1.0, 0.7812, 0.5, 0.7812, 0.5, 0.7812, 1.0, 0.75, 1.0, 0.75, 0.5, 0.75, 0.5, 0.75, 1.0, 0.7188, 1.0, 0.7188, 0.5, 0.7188, 0.5, 0.7188, 1.0, 0.6875, 1.0, 0.6875, 0.5, 0.6875, 0.5, 0.6875, 1.0, 0.6562, 1.0, 0.6562, 0.5, 0.6562, 0.5, 0.6562, 1.0, 0.625, 1.0, 0.625, 0.5, 0.625, 0.5, 0.625, 1.0, 0.5938, 1.0, 0.5938, 0.5, 0.5938, 0.5, 0.5938, 1.0, 0.5625, 1.0, 0.5625, 0.5, 0.5625, 0.5, 0.5625, 1.0, 0.5312, 1.0, 0.5312, 0.5, 0.5312, 0.5, 0.5312, 1.0, 0.5, 1.0, 0.5, 0.5, 0.5, 0.5, 0.5, 1.0, 0.4688, 1.0, 0.4688, 0.5, 0.4688, 0.5, 0.4688, 1.0, 0.4375, 1.0, 0.4375, 0.5, 0.4375, 0.5, 0.4375, 1.0, 0.4062, 1.0, 0.4062, 0.5, 0.4062, 0.5, 0.4062, 1.0, 0.375, 1.0, 0.375, 0.5, 0.375, 0.5, 0.375, 1.0, 0.3438, 1.0, 0.3438, 0.5, 0.3438, 0.5, 0.3438, 1.0, 0.3125, 1.0, 0.3125, 0.5, 0.3125, 0.5, 0.3125, 1.0, 0.2812, 1.0, 0.2812, 0.5, 0.2812, 0.5, 0.2812, 1.0, 0.25, 1.0, 0.25, 0.5, 0.25, 0.5, 0.25, 1.0, 0.2188, 1.0, 0.2188, 0.5, 0.2188, 0.5, 0.2188, 1.0, 0.1875, 1.0, 0.1875, 0.5, 0.1875, 0.5, 0.1875, 1.0, 0.1562, 1.0, 0.1562, 0.5, 0.1562, 0.5, 0.1562, 1.0, 0.125, 1.0, 0.125, 0.5, 0.125, 0.5, 0.125, 1.0, 0.09375, 1.0, 0.09375, 0.5, 0.09375, 0.5, 0.09375, 1.0, 0.0625, 1.0, 0.0625, 0.5, 0.2968, 0.4854, 0.25, 0.49, 0.2032, 0.4854, 0.1582, 0.4717, 0.1167, 0.4496, 0.08029, 0.4197, 0.05045, 0.3833, 0.02827, 0.3418, 0.01461, 0.2968, 0.01, 0.25, 0.01461, 0.2032, 0.02827, 0.1582, 0.05045, 0.1167, 0.08029, 0.08029, 0.1167, 0.05045, 0.1582, 0.02827, 0.2032, 0.01461, 0.25, 0.01, 0.2968, 0.01461, 0.3418, 0.02827, 0.3833, 0.05045, 0.4197, 0.08029, 0.4496, 0.1167, 0.4717, 0.1582, 0.4854, 0.2032, 0.49, 0.25, 0.4854, 0.2968, 0.4717, 0.3418, 0.4496, 0.3833, 0.4197, 0.4197, 0.3833, 0.4496, 0.3418, 0.4717, 0.0625, 0.5, 0.0625, 1.0, 0.03125, 1.0, 0.03125, 0.5, 0.03125, 0.5, 0.03125, 1.0, 0.0, 1.0, 0.0, 0.5, 0.75, 0.49, 0.7968, 0.4854, 0.8418, 0.4717, 0.8833, 0.4496, 0.9197, 0.4197, 0.9496, 0.3833, 0.9717, 0.3418, 0.9854, 0.2968, 0.99, 0.25, 0.9854, 0.2032, 0.9717, 0.1582, 0.9496, 0.1167, 0.9197, 0.08029, 0.8833, 0.05045, 0.8418, 0.02827, 0.7968, 0.01461, 0.75, 0.01, 0.7032, 0.01461, 0.6582, 0.02827, 0.6167, 0.05045, 0.5803, 0.08029, 0.5504, 0.1167, 0.5283, 0.1582, 0.5146, 0.2032, 0.51, 0.25, 0.5146, 0.2968, 0.5283, 0.3418, 0.5504, 0.3833, 0.5803, 0.4197, 0.6167, 0.4496, 0.6582, 0.4717, 0.7032, 0.4854])
me_cylinder_011.materials.append(mat_bolt)
me_cylinder_011.update()

# ---- objects
ob_toportho = bpy.data.objects.new('TopOrtho', cam_toportho_002)
ob_sun = bpy.data.objects.new('Sun', light_sun_002)
ob_area = bpy.data.objects.new('Area', light_area_002)
ob_ztop = bpy.data.objects.new('ZTop', me_cube_018)
ob_zbot = bpy.data.objects.new('ZBot', me_cube_019)
ob_zleft = bpy.data.objects.new('ZLeft', me_cube_020)
ob_zright = bpy.data.objects.new('ZRight', me_cube_021)
ob_ztrimt = bpy.data.objects.new('ZTrimT', me_cube_022)
ob_ztrimb = bpy.data.objects.new('ZTrimB', me_cube_023)
ob_zwell = bpy.data.objects.new('ZWell', me_cube_024)
ob_cylinder = bpy.data.objects.new('Cylinder', me_cylinder_008)
ob_cylinder_001 = bpy.data.objects.new('Cylinder.001', me_cylinder_009)
ob_cylinder_002 = bpy.data.objects.new('Cylinder.002', me_cylinder_010)
ob_cylinder_003 = bpy.data.objects.new('Cylinder.003', me_cylinder_011)

# ---- transforms, parenting, visibility, modifiers, constraints
ob_toportho.location = (0.0, 0.0, 10.0)
ob_sun.location = (3.0, -2.0, 8.0)
ob_area.location = (-3.0, 3.0, 6.0)
ob_ztop.location = (0.0, 0.96, 0.1)
ob_ztop.scale = (1.6, 0.32, 0.24)
_m = ob_ztop.modifiers.new('Edge', 'BEVEL')
_m.width = 0.03
_m.width_pct = 0.03
_m.segments = 2
ob_zbot.location = (0.0, -0.96, 0.1)
ob_zbot.scale = (1.6, 0.32, 0.24)
_m = ob_zbot.modifiers.new('Edge', 'BEVEL')
_m.width = 0.03
_m.width_pct = 0.03
_m.segments = 2
ob_zleft.location = (-0.7, 0.0, 0.1)
ob_zleft.scale = (0.2, 1.6, 0.24)
_m = ob_zleft.modifiers.new('Edge', 'BEVEL')
_m.width = 0.03
_m.width_pct = 0.03
_m.segments = 2
ob_zright.location = (0.7, 0.0, 0.1)
ob_zright.scale = (0.2, 1.6, 0.24)
_m = ob_zright.modifiers.new('Edge', 'BEVEL')
_m.width = 0.03
_m.width_pct = 0.03
_m.segments = 2
ob_ztrimt.location = (0.0, 0.86, 0.22)
ob_ztrimt.scale = (1.2, 0.08, 0.26)
_m = ob_ztrimt.modifiers.new('Edge', 'BEVEL')
_m.width = 0.01
_m.width_pct = 0.01
_m.segments = 2
ob_ztrimb.location = (0.0, -0.86, 0.22)
ob_ztrimb.scale = (1.2, 0.08, 0.26)
_m = ob_ztrimb.modifiers.new('Edge', 'BEVEL')
_m.width = 0.01
_m.width_pct = 0.01
_m.segments = 2
ob_zwell.location = (0.0, 0.0, 0.02)
ob_zwell.scale = (1.14, 1.64, 0.06)
_m = ob_zwell.modifiers.new('Edge', 'BEVEL')
_m.width = 0.02
_m.width_pct = 0.02
_m.segments = 2
ob_cylinder.location = (-0.7, -0.95, 0.24)
ob_cylinder_001.location = (-0.7, 0.95, 0.24)
ob_cylinder_002.location = (0.7, -0.95, 0.24)
ob_cylinder_003.location = (0.7, 0.95, 0.24)

# ---- collection membership
scene.collection.objects.link(ob_toportho)
col_collection.objects.link(ob_sun)
col_collection.objects.link(ob_area)
col_collection.objects.link(ob_ztop)
col_collection.objects.link(ob_zbot)
col_collection.objects.link(ob_zleft)
col_collection.objects.link(ob_zright)
col_collection.objects.link(ob_ztrimt)
col_collection.objects.link(ob_ztrimb)
col_collection.objects.link(ob_zwell)
col_collection.objects.link(ob_cylinder)
col_collection.objects.link(ob_cylinder_001)
col_collection.objects.link(ob_cylinder_002)
col_collection.objects.link(ob_cylinder_003)

# ---- scene / render settings (as saved in the file)
scene.camera = ob_toportho
scene.frame_start = 1; scene.frame_end = 250; scene.frame_set(1)
scene.render.engine = 'BLENDER_EEVEE_NEXT'
scene.render.resolution_x = 160
scene.render.resolution_y = 224
scene.render.film_transparent = True
scene.render.bake_bias = 0.0
scene.render.bake_samples = 0
scene.render.compositor_device = 'GPU'
scene.eevee.use_volume_custom_range = False
scene.eevee.fast_gi_thickness_near = 0.1
scene.eevee.fast_gi_thickness_far = 0.0
scene.eevee.ray_tracing_options.screen_trace_thickness = 0.1
bpy.context.view_layer.update()
